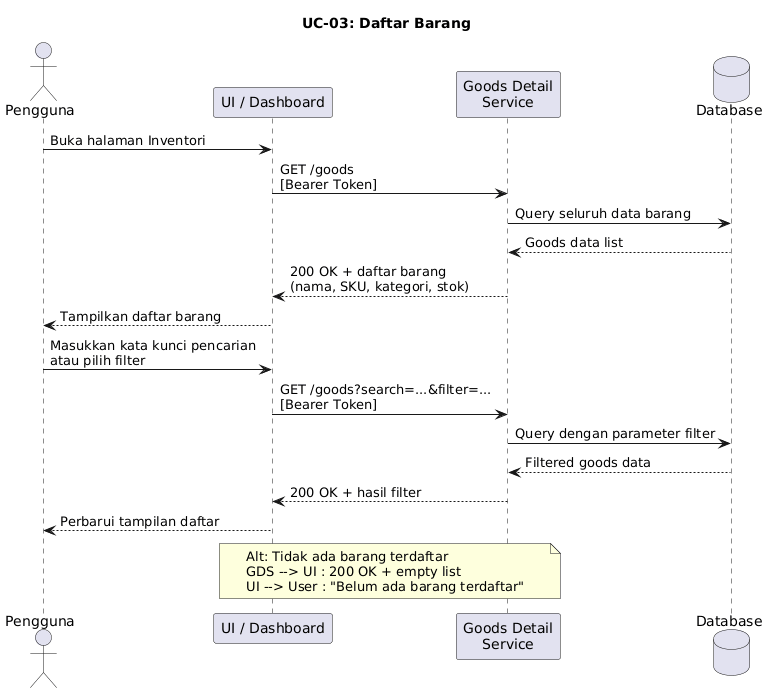

The diagram above was rendered by PlantUML. Its source (embedded in the PNG):
@startuml
title UC-03: Daftar Barang

actor "Pengguna" as User
participant "UI / Dashboard" as UI
participant "Goods Detail\nService" as GDS
database "Database" as DB

User -> UI : Buka halaman Inventori
UI -> GDS : GET /goods\n[Bearer Token]
GDS -> DB : Query seluruh data barang
DB --> GDS : Goods data list
GDS --> UI : 200 OK + daftar barang\n(nama, SKU, kategori, stok)
UI --> User : Tampilkan daftar barang

User -> UI : Masukkan kata kunci pencarian\natau pilih filter
UI -> GDS : GET /goods?search=...&filter=...\n[Bearer Token]
GDS -> DB : Query dengan parameter filter
DB --> GDS : Filtered goods data
GDS --> UI : 200 OK + hasil filter
UI --> User : Perbarui tampilan daftar

note over UI, GDS
  Alt: Tidak ada barang terdaftar
  GDS --> UI : 200 OK + empty list
  UI --> User : "Belum ada barang terdaftar"
end note
@enduml